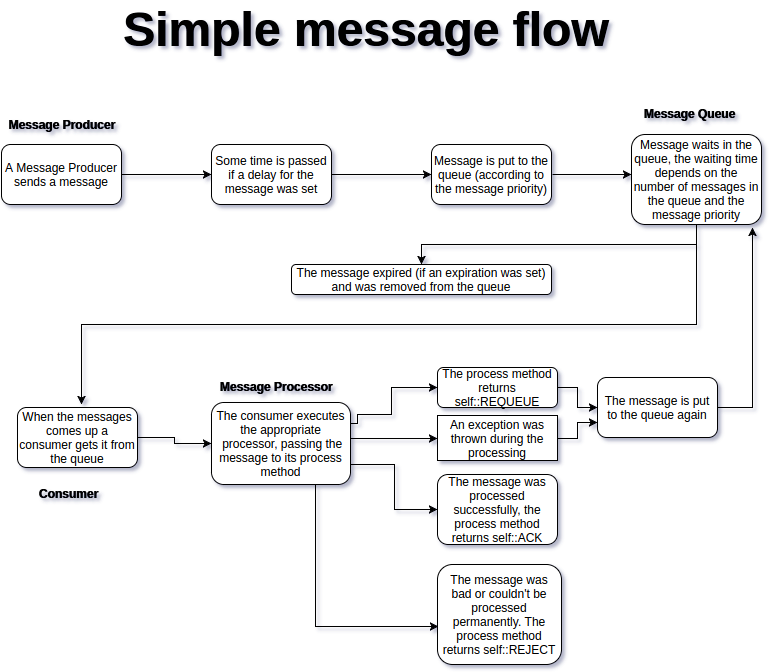

The diagram above was exported from draw.io. Its source (the exported page's mxGraphModel, read from the mxfile embedded in the PNG):
<mxGraphModel dx="1125" dy="752" grid="1" gridSize="10" guides="1" tooltips="1" connect="1" arrows="1" fold="1" page="1" pageScale="1" pageWidth="850" pageHeight="1100" background="#ffffff" math="0" shadow="0">
  <root>
    <mxCell id="0" />
    <mxCell id="1" parent="0" />
    <mxCell id="4" value="" style="endArrow=classic;html=1;" edge="1" parent="1">
      <mxGeometry width="50" height="50" relative="1" as="geometry">
        <mxPoint x="140" y="186" as="sourcePoint" />
        <mxPoint x="230" y="186" as="targetPoint" />
      </mxGeometry>
    </mxCell>
    <mxCell id="5" value="A Message Producer sends a message" style="rounded=1;whiteSpace=wrap;html=1;" vertex="1" parent="1">
      <mxGeometry x="20" y="156" width="120" height="60" as="geometry" />
    </mxCell>
    <mxCell id="24" style="edgeStyle=orthogonalEdgeStyle;rounded=0;html=1;exitX=1;exitY=0.5;jettySize=auto;orthogonalLoop=1;entryX=0;entryY=0.444;entryPerimeter=0;" edge="1" parent="1" target="10">
      <mxGeometry relative="1" as="geometry">
        <mxPoint x="641" y="186" as="targetPoint" />
        <mxPoint x="571" y="186" as="sourcePoint" />
        <Array as="points" />
      </mxGeometry>
    </mxCell>
    <mxCell id="7" value="Message is put to the queue (according to the message priority)" style="rounded=1;whiteSpace=wrap;html=1;" vertex="1" parent="1">
      <mxGeometry x="450" y="156" width="120" height="60" as="geometry" />
    </mxCell>
    <mxCell id="8" value="Some time is passed if a delay for the message was set" style="rounded=1;whiteSpace=wrap;html=1;" vertex="1" parent="1">
      <mxGeometry x="230" y="156" width="120" height="60" as="geometry" />
    </mxCell>
    <mxCell id="9" value="" style="endArrow=classic;html=1;exitX=1;exitY=0.5;entryX=0;entryY=0.5;" edge="1" parent="1" source="8" target="7">
      <mxGeometry width="50" height="50" relative="1" as="geometry">
        <mxPoint x="375" y="211" as="sourcePoint" />
        <mxPoint x="425" y="161" as="targetPoint" />
      </mxGeometry>
    </mxCell>
    <mxCell id="16" style="edgeStyle=orthogonalEdgeStyle;rounded=0;html=1;exitX=0.5;exitY=1;jettySize=auto;orthogonalLoop=1;" edge="1" parent="1" source="10">
      <mxGeometry relative="1" as="geometry">
        <mxPoint x="100" y="416" as="targetPoint" />
        <Array as="points">
          <mxPoint x="715" y="336" />
          <mxPoint x="100" y="336" />
          <mxPoint x="100" y="406" />
        </Array>
      </mxGeometry>
    </mxCell>
    <mxCell id="25" style="edgeStyle=orthogonalEdgeStyle;rounded=0;html=1;exitX=0.5;exitY=1;jettySize=auto;orthogonalLoop=1;" edge="1" parent="1" source="10" target="26">
      <mxGeometry relative="1" as="geometry">
        <mxPoint x="510" y="276" as="targetPoint" />
      </mxGeometry>
    </mxCell>
    <mxCell id="10" value="Message waits in the queue, the waiting time depends on the number of messages in the queue and the message prio&lt;span&gt;rity&lt;/span&gt;" style="rounded=1;whiteSpace=wrap;html=1;" vertex="1" parent="1">
      <mxGeometry x="650" y="146" width="130" height="90" as="geometry" />
    </mxCell>
    <mxCell id="17" style="edgeStyle=orthogonalEdgeStyle;rounded=0;html=1;exitX=1;exitY=0.5;jettySize=auto;orthogonalLoop=1;" edge="1" parent="1" source="15" target="18">
      <mxGeometry relative="1" as="geometry">
        <mxPoint x="206" y="449" as="targetPoint" />
      </mxGeometry>
    </mxCell>
    <mxCell id="15" value="When the messages comes up a consumer gets it from the queue" style="rounded=1;whiteSpace=wrap;html=1;" vertex="1" parent="1">
      <mxGeometry x="36" y="419" width="120" height="60" as="geometry" />
    </mxCell>
    <mxCell id="21" style="edgeStyle=orthogonalEdgeStyle;rounded=0;html=1;entryX=0;entryY=0.5;jettySize=auto;orthogonalLoop=1;exitX=1;exitY=0.25;" edge="1" parent="1" source="18" target="19">
      <mxGeometry relative="1" as="geometry">
        <mxPoint x="376" y="449" as="sourcePoint" />
        <Array as="points">
          <mxPoint x="376" y="435" />
          <mxPoint x="376" y="426" />
          <mxPoint x="410" y="426" />
          <mxPoint x="410" y="399" />
        </Array>
      </mxGeometry>
    </mxCell>
    <mxCell id="22" style="edgeStyle=orthogonalEdgeStyle;rounded=0;html=1;exitX=1;exitY=0.5;entryX=0;entryY=0.5;jettySize=auto;orthogonalLoop=1;" edge="1" parent="1" source="18" target="20">
      <mxGeometry relative="1" as="geometry">
        <Array as="points">
          <mxPoint x="369" y="450" />
        </Array>
      </mxGeometry>
    </mxCell>
    <mxCell id="31" style="edgeStyle=orthogonalEdgeStyle;rounded=0;html=1;exitX=1;exitY=0.75;entryX=0;entryY=0.5;jettySize=auto;orthogonalLoop=1;" edge="1" parent="1" source="18" target="30">
      <mxGeometry relative="1" as="geometry" />
    </mxCell>
    <mxCell id="33" style="edgeStyle=orthogonalEdgeStyle;rounded=0;html=1;exitX=0.75;exitY=1;entryX=0.008;entryY=0.62;entryPerimeter=0;jettySize=auto;orthogonalLoop=1;" edge="1" parent="1" source="18" target="32">
      <mxGeometry relative="1" as="geometry" />
    </mxCell>
    <mxCell id="18" value="The consumer executes the appropriate &amp;nbsp;processor, passing the message to its process method" style="rounded=1;whiteSpace=wrap;html=1;" vertex="1" parent="1">
      <mxGeometry x="230" y="414" width="139" height="82" as="geometry" />
    </mxCell>
    <mxCell id="27" style="edgeStyle=orthogonalEdgeStyle;rounded=0;html=1;exitX=1;exitY=0.5;entryX=0;entryY=0.5;jettySize=auto;orthogonalLoop=1;" edge="1" parent="1" source="19" target="23">
      <mxGeometry relative="1" as="geometry" />
    </mxCell>
    <mxCell id="19" value="The process method returns self::REQUEUE" style="rounded=1;whiteSpace=wrap;html=1;" vertex="1" parent="1">
      <mxGeometry x="456" y="379" width="120" height="40" as="geometry" />
    </mxCell>
    <mxCell id="28" style="edgeStyle=orthogonalEdgeStyle;rounded=0;html=1;exitX=1;exitY=0.5;entryX=0;entryY=0.75;jettySize=auto;orthogonalLoop=1;" edge="1" parent="1" source="20" target="23">
      <mxGeometry relative="1" as="geometry" />
    </mxCell>
    <mxCell id="20" value="An exception was thrown during the processing" style="whiteSpace=wrap;html=1;" vertex="1" parent="1">
      <mxGeometry x="456" y="427" width="120" height="45" as="geometry" />
    </mxCell>
    <mxCell id="29" style="edgeStyle=orthogonalEdgeStyle;rounded=0;html=1;exitX=1;exitY=0.5;entryX=0.931;entryY=1.033;entryPerimeter=0;jettySize=auto;orthogonalLoop=1;" edge="1" parent="1" source="23" target="10">
      <mxGeometry relative="1" as="geometry" />
    </mxCell>
    <mxCell id="23" value="The message is put to the queue again" style="rounded=1;whiteSpace=wrap;html=1;" vertex="1" parent="1">
      <mxGeometry x="616" y="389" width="120" height="60" as="geometry" />
    </mxCell>
    <mxCell id="26" value="The message expired (if an expiration was set) and was removed from the queue" style="rounded=1;whiteSpace=wrap;html=1;" vertex="1" parent="1">
      <mxGeometry x="310" y="276" width="260" height="30" as="geometry" />
    </mxCell>
    <mxCell id="30" value="The message was processed successfully, the process method returns self::ACK" style="rounded=1;whiteSpace=wrap;html=1;" vertex="1" parent="1">
      <mxGeometry x="456" y="486" width="120" height="70" as="geometry" />
    </mxCell>
    <mxCell id="32" value="The message was bad or couldn't be processed permanently. The process method returns self::REJECT" style="rounded=1;whiteSpace=wrap;html=1;" vertex="1" parent="1">
      <mxGeometry x="456" y="576" width="124" height="100" as="geometry" />
    </mxCell>
    <mxCell id="34" value="&lt;font style=&quot;font-size: 48px&quot;&gt;&lt;b&gt;Simple message flow&lt;/b&gt;&lt;/font&gt;" style="text;html=1;strokeColor=none;fillColor=none;align=center;verticalAlign=middle;whiteSpace=wrap;" vertex="1" parent="1">
      <mxGeometry x="120" y="30" width="530" height="20" as="geometry" />
    </mxCell>
    <mxCell id="37" value="&lt;b&gt;Message Producer&lt;/b&gt;" style="text;html=1;strokeColor=none;fillColor=none;align=center;verticalAlign=middle;whiteSpace=wrap;" vertex="1" parent="1">
      <mxGeometry x="20" y="126" width="120" height="20" as="geometry" />
    </mxCell>
    <mxCell id="39" value="&lt;b&gt;Message Queue&lt;/b&gt;" style="text;html=1;resizable=0;points=[];autosize=1;align=left;verticalAlign=top;spacingTop=-4;" vertex="1" parent="1">
      <mxGeometry x="661" y="116" width="110" height="20" as="geometry" />
    </mxCell>
    <mxCell id="40" value="&lt;b&gt;Consumer&lt;/b&gt;" style="text;html=1;resizable=0;points=[];autosize=1;align=left;verticalAlign=top;spacingTop=-4;" vertex="1" parent="1">
      <mxGeometry x="56" y="496" width="70" height="20" as="geometry" />
    </mxCell>
    <mxCell id="41" value="&lt;b&gt;Message Processor&lt;/b&gt;" style="text;html=1;resizable=0;points=[];autosize=1;align=left;verticalAlign=top;spacingTop=-4;" vertex="1" parent="1">
      <mxGeometry x="237" y="389" width="130" height="20" as="geometry" />
    </mxCell>
  </root>
</mxGraphModel>